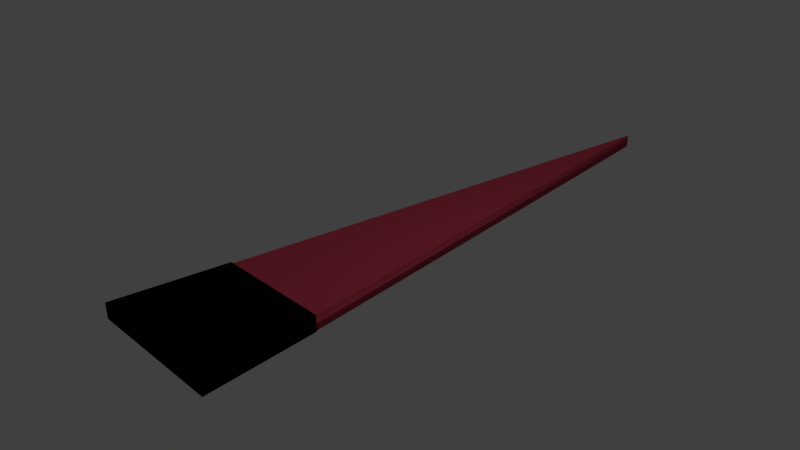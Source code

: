 # Source: colorBrush1.blend  (saved by Blender 2.78.0; exported with 4.5.12 LTS)
import bpy
from mathutils import Matrix  # noqa: F401  (used for matrix-valued properties, if any)

bpy.ops.wm.read_factory_settings(use_empty=True)
scene = bpy.context.scene
scene.name = 'Scene'

# ---- collections
col_collection_1 = bpy.data.collections.new('Collection 1'); scene.collection.children.link(col_collection_1)

# ---- materials (node trees are filled in below, after node groups)
mat_black = bpy.data.materials.new('Black')
mat_black.alpha_threshold = 0.0
mat_black.use_transparent_shadow = False
mat_black.diffuse_color = (0.003642, 0.003642, 0.003642, 1.0)
mat_black.roughness = 0.5
mat_color = bpy.data.materials.new('Color')
mat_color.alpha_threshold = 0.0
mat_color.use_transparent_shadow = False
mat_color.diffuse_color = (0.8, 0.08262, 0.1407, 1.0)
mat_color.roughness = 0.5
mat_color.line_color = (0.0, 0.0, 0.0, 1.0)

# ---- material node trees

# ---- world
world_world = bpy.data.worlds.new('World'); scene.world = world_world
world_world.color = (0.05088, 0.05088, 0.05088)
world_world.use_sun_shadow = False
world_world.sun_shadow_jitter_overblur = 0.0
world_world.cycles.sampling_method = 'MANUAL'

# ---- cameras
cam_camera = bpy.data.cameras.new('Camera')
cam_camera.clip_end = 100.0
cam_camera.lens = 35.0
cam_camera.sensor_width = 32.0
cam_camera.sensor_height = 18.0
cam_camera.ortho_scale = 7.314
cam_camera.dof.focus_distance = 0.0
cam_camera.dof.aperture_fstop = 128.0

# ---- lights
light_lamp = bpy.data.lights.new('Lamp', 'POINT')
light_lamp.transmission_factor = 0.0
light_lamp.cutoff_distance = 30.0
light_lamp.energy = 100.0
light_lamp.shadow_buffer_clip_start = 1.001
light_lamp.shadow_soft_size = 0.1
light_lamp.shadow_maximum_resolution = 0.006
light_lamp.use_absolute_resolution = True

# ---- meshes
me_cube_001 = bpy.data.meshes.new('Cube.001')
me_cube_001.from_pydata([(-1.0, -0.5805, -1.0), (-1.0, -0.5805, 1.0), (-0.8216, 1.0, -1.0), (-0.8216, 1.0, 1.0), (1.0, -0.5714, -1.0), (1.0, -0.5714, 1.0), (0.8583, 1.0, -1.0), (0.8583, 1.0, 1.0)], [], [(0, 1, 3, 2), (2, 3, 7, 6), (6, 7, 5, 4), (4, 5, 1, 0), (2, 6, 4, 0), (7, 3, 1, 5)])
me_cube_001.polygons.foreach_set('use_smooth', [True] * 6)
me_cube_001.materials.append(mat_black)
me_cube_001.use_remesh_preserve_volume = False
me_cube_001.use_remesh_preserve_attributes = False
me_cube_001.use_mirror_vertex_groups = False
me_cube_001.update()
me_cube = bpy.data.meshes.new('Cube')
me_cube.from_pydata([(0.8752, 1.0, -1.0), (-0.8929, 1.0, -1.0), (0.8752, 1.0, 1.0), (-0.8929, 1.0, 1.0), (0.7497, 1.0, 0.75), (0.7497, 1.0, -0.75), (-0.8901, 1.0, -1.0), (-0.8901, 1.0, 1.0), (0.879, 1.0, -1.0), (0.879, 1.0, 1.0), (-0.01451, 8.907, -1.0), (-0.01451, 8.907, 1.0)], [], [(8, 10, 11, 9), (6, 7, 11, 10), (0, 5, 4, 2), (1, 6, 5, 0), (3, 7, 6, 1), (2, 4, 7, 3), (4, 5, 8, 9), (7, 4, 9, 11), (5, 6, 10, 8)])
me_cube.polygons.foreach_set('use_smooth', [True] * 9)
me_cube.materials.append(mat_color)
me_cube.use_remesh_preserve_volume = False
me_cube.use_remesh_preserve_attributes = False
me_cube.use_mirror_vertex_groups = False
me_cube.update()

# ---- objects
ob_cube_001 = bpy.data.objects.new('Cube.001', me_cube_001)
ob_cube = bpy.data.objects.new('Cube', me_cube)
ob_lamp = bpy.data.objects.new('Lamp', light_lamp)
ob_camera = bpy.data.objects.new('Camera', cam_camera)

# ---- transforms, parenting, visibility, modifiers, constraints
ob_cube_001.location = (-0.0246, -2.524, 0.007069)
ob_cube_001.scale = (1.0, 1.0, 0.11)
ob_cube_001.lineart.crease_threshold = 0.0
ob_cube.location = (0.0, -3.033, 0.0)
ob_cube.scale = (1.0, 1.0, 0.1)
ob_cube.lock_rotations_4d = False
ob_cube.empty_display_type = 'ARROWS'
ob_cube.lineart.crease_threshold = 0.0
ob_lamp.location = (4.076, 1.005, 5.904)
ob_lamp.rotation_euler = (0.6503, 0.05522, 1.866)
ob_lamp.lock_rotations_4d = False
ob_lamp.empty_display_type = 'ARROWS'
ob_lamp.color = (0.0, 0.0, 0.0, 0.0)
ob_lamp.lineart.crease_threshold = 0.0
ob_camera.location = (7.481, -6.508, 5.344)
ob_camera.rotation_euler = (1.109, 0.0, 0.8149)
ob_camera.lock_rotations_4d = False
ob_camera.empty_display_type = 'ARROWS'
ob_camera.color = (0.0, 0.0, 0.0, 0.0)
ob_camera.display_type = 'WIRE'
ob_camera.lineart.crease_threshold = 0.0

# ---- collection membership
col_collection_1.objects.link(ob_cube_001)
col_collection_1.objects.link(ob_cube)
col_collection_1.objects.link(ob_lamp)
col_collection_1.objects.link(ob_camera)

# ---- scene / render settings (as saved in the file)
scene.camera = ob_camera
scene.frame_start = 1; scene.frame_end = 250; scene.frame_set(1)
scene.render.engine = 'BLENDER_EEVEE_NEXT'
scene.render.resolution_percentage = 50
scene.render.dither_intensity = 0.0
scene.cycles.use_denoising = False
scene.cycles.samples = 128
scene.cycles.sampling_pattern = 'TABULATED_SOBOL'
scene.cycles.light_sampling_threshold = 0.0
scene.cycles.use_adaptive_sampling = False
scene.cycles.use_light_tree = False
scene.cycles.blur_glossy = 0.0
scene.cycles.sample_clamp_indirect = 0.0
scene.view_settings.view_transform = 'Standard'
bpy.context.view_layer.update()
